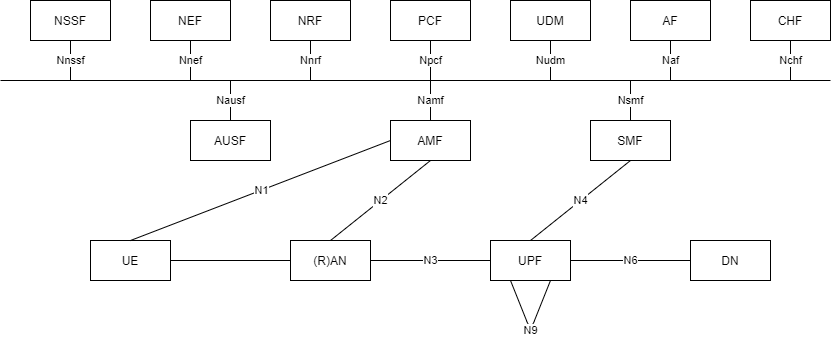

The diagram above was exported from draw.io. Its source (the exported page's mxGraphModel, read from the mxfile embedded in the PNG):
<mxGraphModel dx="1117" dy="569" grid="1" gridSize="10" guides="1" tooltips="1" connect="1" arrows="1" fold="1" page="1" pageScale="1" pageWidth="850" pageHeight="1100" math="0" shadow="0">
  <root>
    <mxCell id="0" />
    <mxCell id="1" parent="0" />
    <mxCell id="DiO-9Y7JnlkcU29zegns-1" value="NSSF" style="rounded=0;whiteSpace=wrap;html=1;" vertex="1" parent="1">
      <mxGeometry x="40" y="80" width="80" height="40" as="geometry" />
    </mxCell>
    <mxCell id="DiO-9Y7JnlkcU29zegns-2" value="NEF" style="rounded=0;whiteSpace=wrap;html=1;" vertex="1" parent="1">
      <mxGeometry x="160" y="80" width="80" height="40" as="geometry" />
    </mxCell>
    <mxCell id="DiO-9Y7JnlkcU29zegns-3" value="NRF" style="rounded=0;whiteSpace=wrap;html=1;" vertex="1" parent="1">
      <mxGeometry x="280" y="80" width="80" height="40" as="geometry" />
    </mxCell>
    <mxCell id="DiO-9Y7JnlkcU29zegns-4" value="PCF" style="rounded=0;whiteSpace=wrap;html=1;" vertex="1" parent="1">
      <mxGeometry x="400" y="80" width="80" height="40" as="geometry" />
    </mxCell>
    <mxCell id="DiO-9Y7JnlkcU29zegns-5" value="UDM" style="rounded=0;whiteSpace=wrap;html=1;" vertex="1" parent="1">
      <mxGeometry x="520" y="80" width="80" height="40" as="geometry" />
    </mxCell>
    <mxCell id="DiO-9Y7JnlkcU29zegns-6" value="AF" style="rounded=0;whiteSpace=wrap;html=1;" vertex="1" parent="1">
      <mxGeometry x="640" y="80" width="80" height="40" as="geometry" />
    </mxCell>
    <mxCell id="DiO-9Y7JnlkcU29zegns-7" value="CHF" style="rounded=0;whiteSpace=wrap;html=1;" vertex="1" parent="1">
      <mxGeometry x="760" y="80" width="80" height="40" as="geometry" />
    </mxCell>
    <mxCell id="DiO-9Y7JnlkcU29zegns-8" value="AUSF" style="rounded=0;whiteSpace=wrap;html=1;" vertex="1" parent="1">
      <mxGeometry x="200" y="200" width="80" height="40" as="geometry" />
    </mxCell>
    <mxCell id="DiO-9Y7JnlkcU29zegns-9" value="AMF" style="rounded=0;whiteSpace=wrap;html=1;" vertex="1" parent="1">
      <mxGeometry x="400" y="200" width="80" height="40" as="geometry" />
    </mxCell>
    <mxCell id="DiO-9Y7JnlkcU29zegns-10" value="SMF" style="rounded=0;whiteSpace=wrap;html=1;" vertex="1" parent="1">
      <mxGeometry x="600" y="200" width="80" height="40" as="geometry" />
    </mxCell>
    <mxCell id="DiO-9Y7JnlkcU29zegns-11" value="" style="endArrow=none;html=1;" edge="1" parent="1">
      <mxGeometry width="50" height="50" relative="1" as="geometry">
        <mxPoint x="10" y="160" as="sourcePoint" />
        <mxPoint x="840" y="160" as="targetPoint" />
      </mxGeometry>
    </mxCell>
    <mxCell id="DiO-9Y7JnlkcU29zegns-12" value="UE" style="rounded=0;whiteSpace=wrap;html=1;" vertex="1" parent="1">
      <mxGeometry x="100" y="320" width="80" height="40" as="geometry" />
    </mxCell>
    <mxCell id="DiO-9Y7JnlkcU29zegns-13" value="(R)AN" style="rounded=0;whiteSpace=wrap;html=1;" vertex="1" parent="1">
      <mxGeometry x="300" y="320" width="80" height="40" as="geometry" />
    </mxCell>
    <mxCell id="DiO-9Y7JnlkcU29zegns-14" value="UPF" style="rounded=0;whiteSpace=wrap;html=1;" vertex="1" parent="1">
      <mxGeometry x="500" y="320" width="80" height="40" as="geometry" />
    </mxCell>
    <mxCell id="DiO-9Y7JnlkcU29zegns-15" value="DN" style="rounded=0;whiteSpace=wrap;html=1;" vertex="1" parent="1">
      <mxGeometry x="700" y="320" width="80" height="40" as="geometry" />
    </mxCell>
    <mxCell id="DiO-9Y7JnlkcU29zegns-18" value="Nausf" style="endArrow=none;html=1;exitX=0.5;exitY=0;exitDx=0;exitDy=0;" edge="1" parent="1" source="DiO-9Y7JnlkcU29zegns-8">
      <mxGeometry width="50" height="50" relative="1" as="geometry">
        <mxPoint x="70" y="270" as="sourcePoint" />
        <mxPoint x="240" y="160" as="targetPoint" />
      </mxGeometry>
    </mxCell>
    <mxCell id="DiO-9Y7JnlkcU29zegns-19" value="Namf" style="endArrow=none;html=1;exitX=0.5;exitY=0;exitDx=0;exitDy=0;" edge="1" parent="1" source="DiO-9Y7JnlkcU29zegns-9">
      <mxGeometry width="50" height="50" relative="1" as="geometry">
        <mxPoint x="440" y="190" as="sourcePoint" />
        <mxPoint x="440" y="160" as="targetPoint" />
      </mxGeometry>
    </mxCell>
    <mxCell id="DiO-9Y7JnlkcU29zegns-20" value="Nsmf" style="endArrow=none;html=1;exitX=0.5;exitY=0;exitDx=0;exitDy=0;" edge="1" parent="1" source="DiO-9Y7JnlkcU29zegns-10">
      <mxGeometry width="50" height="50" relative="1" as="geometry">
        <mxPoint x="450" y="210" as="sourcePoint" />
        <mxPoint x="640" y="160" as="targetPoint" />
      </mxGeometry>
    </mxCell>
    <mxCell id="DiO-9Y7JnlkcU29zegns-21" value="Nnssf" style="endArrow=none;html=1;entryX=0.5;entryY=1;entryDx=0;entryDy=0;" edge="1" parent="1" target="DiO-9Y7JnlkcU29zegns-1">
      <mxGeometry width="50" height="50" relative="1" as="geometry">
        <mxPoint x="80" y="160" as="sourcePoint" />
        <mxPoint x="250" y="170" as="targetPoint" />
      </mxGeometry>
    </mxCell>
    <mxCell id="DiO-9Y7JnlkcU29zegns-22" value="Nnef" style="endArrow=none;html=1;entryX=0.5;entryY=1;entryDx=0;entryDy=0;" edge="1" parent="1" target="DiO-9Y7JnlkcU29zegns-2">
      <mxGeometry width="50" height="50" relative="1" as="geometry">
        <mxPoint x="200" y="160" as="sourcePoint" />
        <mxPoint x="90" y="130" as="targetPoint" />
      </mxGeometry>
    </mxCell>
    <mxCell id="DiO-9Y7JnlkcU29zegns-23" value="Nnrf" style="endArrow=none;html=1;entryX=0.5;entryY=1;entryDx=0;entryDy=0;" edge="1" parent="1" target="DiO-9Y7JnlkcU29zegns-3">
      <mxGeometry width="50" height="50" relative="1" as="geometry">
        <mxPoint x="320" y="160" as="sourcePoint" />
        <mxPoint x="210" y="130" as="targetPoint" />
      </mxGeometry>
    </mxCell>
    <mxCell id="DiO-9Y7JnlkcU29zegns-24" value="Npcf" style="endArrow=none;html=1;entryX=0.5;entryY=1;entryDx=0;entryDy=0;" edge="1" parent="1" target="DiO-9Y7JnlkcU29zegns-4">
      <mxGeometry width="50" height="50" relative="1" as="geometry">
        <mxPoint x="440" y="160" as="sourcePoint" />
        <mxPoint x="220" y="140" as="targetPoint" />
      </mxGeometry>
    </mxCell>
    <mxCell id="DiO-9Y7JnlkcU29zegns-25" value="Nudm" style="endArrow=none;html=1;entryX=0.5;entryY=1;entryDx=0;entryDy=0;" edge="1" parent="1" target="DiO-9Y7JnlkcU29zegns-5">
      <mxGeometry width="50" height="50" relative="1" as="geometry">
        <mxPoint x="560" y="160" as="sourcePoint" />
        <mxPoint x="230" y="150" as="targetPoint" />
      </mxGeometry>
    </mxCell>
    <mxCell id="DiO-9Y7JnlkcU29zegns-26" value="Naf" style="endArrow=none;html=1;entryX=0.5;entryY=1;entryDx=0;entryDy=0;" edge="1" parent="1" target="DiO-9Y7JnlkcU29zegns-6">
      <mxGeometry width="50" height="50" relative="1" as="geometry">
        <mxPoint x="680" y="160" as="sourcePoint" />
        <mxPoint x="240" y="160" as="targetPoint" />
      </mxGeometry>
    </mxCell>
    <mxCell id="DiO-9Y7JnlkcU29zegns-27" value="Nchf" style="endArrow=none;html=1;entryX=0.5;entryY=1;entryDx=0;entryDy=0;" edge="1" parent="1" target="DiO-9Y7JnlkcU29zegns-7">
      <mxGeometry width="50" height="50" relative="1" as="geometry">
        <mxPoint x="800" y="160" as="sourcePoint" />
        <mxPoint x="250" y="170" as="targetPoint" />
      </mxGeometry>
    </mxCell>
    <mxCell id="DiO-9Y7JnlkcU29zegns-29" value="" style="endArrow=none;html=1;entryX=1;entryY=0.5;entryDx=0;entryDy=0;exitX=0;exitY=0.5;exitDx=0;exitDy=0;" edge="1" parent="1" source="DiO-9Y7JnlkcU29zegns-13" target="DiO-9Y7JnlkcU29zegns-12">
      <mxGeometry width="50" height="50" relative="1" as="geometry">
        <mxPoint x="10" y="430" as="sourcePoint" />
        <mxPoint x="60" y="380" as="targetPoint" />
      </mxGeometry>
    </mxCell>
    <mxCell id="DiO-9Y7JnlkcU29zegns-30" value="N1" style="endArrow=none;html=1;entryX=0.5;entryY=0;entryDx=0;entryDy=0;exitX=0;exitY=0.5;exitDx=0;exitDy=0;" edge="1" parent="1" source="DiO-9Y7JnlkcU29zegns-9" target="DiO-9Y7JnlkcU29zegns-12">
      <mxGeometry width="50" height="50" relative="1" as="geometry">
        <mxPoint x="310" y="350" as="sourcePoint" />
        <mxPoint x="190" y="350" as="targetPoint" />
      </mxGeometry>
    </mxCell>
    <mxCell id="DiO-9Y7JnlkcU29zegns-31" value="N2" style="endArrow=none;html=1;entryX=0.5;entryY=1;entryDx=0;entryDy=0;exitX=0.5;exitY=0;exitDx=0;exitDy=0;" edge="1" parent="1" source="DiO-9Y7JnlkcU29zegns-13" target="DiO-9Y7JnlkcU29zegns-9">
      <mxGeometry width="50" height="50" relative="1" as="geometry">
        <mxPoint x="10" y="430" as="sourcePoint" />
        <mxPoint x="60" y="380" as="targetPoint" />
      </mxGeometry>
    </mxCell>
    <mxCell id="DiO-9Y7JnlkcU29zegns-32" value="N3" style="endArrow=none;html=1;entryX=1;entryY=0.5;entryDx=0;entryDy=0;exitX=0;exitY=0.5;exitDx=0;exitDy=0;" edge="1" parent="1" source="DiO-9Y7JnlkcU29zegns-14" target="DiO-9Y7JnlkcU29zegns-13">
      <mxGeometry width="50" height="50" relative="1" as="geometry">
        <mxPoint x="10" y="430" as="sourcePoint" />
        <mxPoint x="60" y="380" as="targetPoint" />
      </mxGeometry>
    </mxCell>
    <mxCell id="DiO-9Y7JnlkcU29zegns-33" value="N4" style="endArrow=none;html=1;entryX=0.5;entryY=1;entryDx=0;entryDy=0;exitX=0.5;exitY=0;exitDx=0;exitDy=0;" edge="1" parent="1" source="DiO-9Y7JnlkcU29zegns-14" target="DiO-9Y7JnlkcU29zegns-10">
      <mxGeometry width="50" height="50" relative="1" as="geometry">
        <mxPoint x="140" y="450" as="sourcePoint" />
        <mxPoint x="190" y="400" as="targetPoint" />
      </mxGeometry>
    </mxCell>
    <mxCell id="DiO-9Y7JnlkcU29zegns-34" value="N6" style="endArrow=none;html=1;entryX=0;entryY=0.5;entryDx=0;entryDy=0;exitX=1;exitY=0.5;exitDx=0;exitDy=0;" edge="1" parent="1" source="DiO-9Y7JnlkcU29zegns-14" target="DiO-9Y7JnlkcU29zegns-15">
      <mxGeometry width="50" height="50" relative="1" as="geometry">
        <mxPoint x="460" y="480" as="sourcePoint" />
        <mxPoint x="510" y="430" as="targetPoint" />
      </mxGeometry>
    </mxCell>
    <mxCell id="DiO-9Y7JnlkcU29zegns-35" value="N9" style="endArrow=none;html=1;entryX=0.25;entryY=1;entryDx=0;entryDy=0;exitX=0.75;exitY=1;exitDx=0;exitDy=0;edgeStyle=elbowEdgeStyle;elbow=vertical;" edge="1" parent="1" source="DiO-9Y7JnlkcU29zegns-14" target="DiO-9Y7JnlkcU29zegns-14">
      <mxGeometry width="50" height="50" relative="1" as="geometry">
        <mxPoint x="540" y="440" as="sourcePoint" />
        <mxPoint x="60" y="380" as="targetPoint" />
        <Array as="points">
          <mxPoint x="540" y="410" />
        </Array>
      </mxGeometry>
    </mxCell>
  </root>
</mxGraphModel>